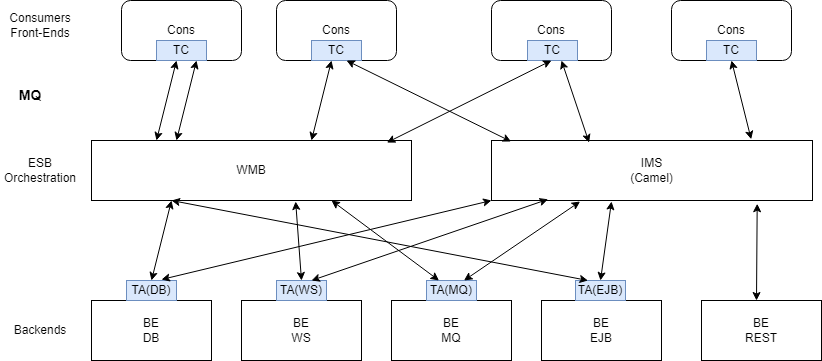

The diagram above was exported from draw.io. Its source (the exported page's mxGraphModel, read from the mxfile embedded in the PNG):
<mxGraphModel dx="1086" dy="696" grid="1" gridSize="10" guides="1" tooltips="1" connect="1" arrows="1" fold="1" page="1" pageScale="1" pageWidth="827" pageHeight="1169" math="0" shadow="0">
  <root>
    <mxCell id="0" />
    <mxCell id="1" parent="0" />
    <mxCell id="JAspKq7qjgHnnvwRuYis-1" value="Cons" style="rounded=1;whiteSpace=wrap;html=1;" parent="1" vertex="1">
      <mxGeometry x="121" y="210" width="120" height="60" as="geometry" />
    </mxCell>
    <mxCell id="JAspKq7qjgHnnvwRuYis-2" value="WMB" style="rounded=0;whiteSpace=wrap;html=1;" parent="1" vertex="1">
      <mxGeometry x="91" y="350" width="320" height="60" as="geometry" />
    </mxCell>
    <mxCell id="JAspKq7qjgHnnvwRuYis-3" value="IMS&lt;br&gt;(Camel)" style="rounded=0;whiteSpace=wrap;html=1;" parent="1" vertex="1">
      <mxGeometry x="491" y="350" width="321" height="60" as="geometry" />
    </mxCell>
    <mxCell id="JAspKq7qjgHnnvwRuYis-4" value="BE&lt;br&gt;DB" style="rounded=0;whiteSpace=wrap;html=1;" parent="1" vertex="1">
      <mxGeometry x="91" y="510" width="120" height="60" as="geometry" />
    </mxCell>
    <mxCell id="JAspKq7qjgHnnvwRuYis-5" value="BE&lt;br&gt;WS" style="rounded=0;whiteSpace=wrap;html=1;" parent="1" vertex="1">
      <mxGeometry x="241" y="510" width="120" height="60" as="geometry" />
    </mxCell>
    <mxCell id="JAspKq7qjgHnnvwRuYis-6" value="BE&lt;br&gt;REST" style="rounded=0;whiteSpace=wrap;html=1;" parent="1" vertex="1">
      <mxGeometry x="701" y="510" width="120" height="60" as="geometry" />
    </mxCell>
    <mxCell id="JAspKq7qjgHnnvwRuYis-7" value="BE&lt;br&gt;MQ" style="rounded=0;whiteSpace=wrap;html=1;" parent="1" vertex="1">
      <mxGeometry x="391" y="510" width="120" height="60" as="geometry" />
    </mxCell>
    <mxCell id="JAspKq7qjgHnnvwRuYis-8" value="BE&lt;br&gt;EJB" style="rounded=0;whiteSpace=wrap;html=1;" parent="1" vertex="1">
      <mxGeometry x="541" y="510" width="120" height="60" as="geometry" />
    </mxCell>
    <mxCell id="JAspKq7qjgHnnvwRuYis-9" value="TA(DB)" style="rounded=0;whiteSpace=wrap;html=1;fillColor=#dae8fc;strokeColor=#6c8ebf;" parent="1" vertex="1">
      <mxGeometry x="126" y="490" width="50" height="20" as="geometry" />
    </mxCell>
    <mxCell id="JAspKq7qjgHnnvwRuYis-13" value="TA(WS)" style="rounded=0;whiteSpace=wrap;html=1;fillColor=#dae8fc;strokeColor=#6c8ebf;" parent="1" vertex="1">
      <mxGeometry x="276" y="490" width="50" height="20" as="geometry" />
    </mxCell>
    <mxCell id="JAspKq7qjgHnnvwRuYis-14" value="TA(EJB)" style="rounded=0;whiteSpace=wrap;html=1;fillColor=#dae8fc;strokeColor=#6c8ebf;" parent="1" vertex="1">
      <mxGeometry x="575" y="490" width="50" height="20" as="geometry" />
    </mxCell>
    <mxCell id="JAspKq7qjgHnnvwRuYis-15" value="TA(MQ)" style="rounded=0;whiteSpace=wrap;html=1;fillColor=#dae8fc;strokeColor=#6c8ebf;" parent="1" vertex="1">
      <mxGeometry x="426" y="490" width="50" height="20" as="geometry" />
    </mxCell>
    <mxCell id="JAspKq7qjgHnnvwRuYis-17" value="TC" style="rounded=0;whiteSpace=wrap;html=1;fillColor=#dae8fc;strokeColor=#6c8ebf;" parent="1" vertex="1">
      <mxGeometry x="156" y="250" width="50" height="20" as="geometry" />
    </mxCell>
    <mxCell id="SuoNuNdOO57adey4q5Zo-2" value="Cons" style="rounded=1;whiteSpace=wrap;html=1;" parent="1" vertex="1">
      <mxGeometry x="276" y="210" width="120" height="60" as="geometry" />
    </mxCell>
    <mxCell id="SuoNuNdOO57adey4q5Zo-4" value="Cons" style="rounded=1;whiteSpace=wrap;html=1;" parent="1" vertex="1">
      <mxGeometry x="491" y="210" width="120" height="60" as="geometry" />
    </mxCell>
    <mxCell id="SuoNuNdOO57adey4q5Zo-5" value="TC" style="rounded=0;whiteSpace=wrap;html=1;fillColor=#dae8fc;strokeColor=#6c8ebf;" parent="1" vertex="1">
      <mxGeometry x="527" y="250" width="50" height="20" as="geometry" />
    </mxCell>
    <mxCell id="SuoNuNdOO57adey4q5Zo-6" value="Cons" style="rounded=1;whiteSpace=wrap;html=1;" parent="1" vertex="1">
      <mxGeometry x="671" y="210" width="120" height="60" as="geometry" />
    </mxCell>
    <mxCell id="SuoNuNdOO57adey4q5Zo-7" value="TC" style="rounded=0;whiteSpace=wrap;html=1;fillColor=#dae8fc;strokeColor=#6c8ebf;" parent="1" vertex="1">
      <mxGeometry x="706" y="250" width="50" height="20" as="geometry" />
    </mxCell>
    <mxCell id="JAspKq7qjgHnnvwRuYis-18" value="TC" style="rounded=0;whiteSpace=wrap;html=1;fillColor=#dae8fc;strokeColor=#6c8ebf;" parent="1" vertex="1">
      <mxGeometry x="311" y="250" width="50" height="20" as="geometry" />
    </mxCell>
    <mxCell id="SuoNuNdOO57adey4q5Zo-9" value="" style="endArrow=classic;startArrow=classic;html=1;rounded=0;entryX=0.25;entryY=1;entryDx=0;entryDy=0;" parent="1" target="JAspKq7qjgHnnvwRuYis-2" edge="1">
      <mxGeometry width="50" height="50" relative="1" as="geometry">
        <mxPoint x="151" y="490" as="sourcePoint" />
        <mxPoint x="201" y="440" as="targetPoint" />
      </mxGeometry>
    </mxCell>
    <mxCell id="SuoNuNdOO57adey4q5Zo-10" value="" style="endArrow=classic;startArrow=classic;html=1;rounded=0;entryX=0.25;entryY=1;entryDx=0;entryDy=0;exitX=0.923;exitY=0.035;exitDx=0;exitDy=0;exitPerimeter=0;" parent="1" source="JAspKq7qjgHnnvwRuYis-2" edge="1">
      <mxGeometry width="50" height="50" relative="1" as="geometry">
        <mxPoint x="531" y="350" as="sourcePoint" />
        <mxPoint x="551" y="270" as="targetPoint" />
      </mxGeometry>
    </mxCell>
    <mxCell id="SuoNuNdOO57adey4q5Zo-11" value="" style="endArrow=classic;startArrow=classic;html=1;rounded=0;entryX=0.25;entryY=1;entryDx=0;entryDy=0;" parent="1" edge="1">
      <mxGeometry width="50" height="50" relative="1" as="geometry">
        <mxPoint x="311" y="350" as="sourcePoint" />
        <mxPoint x="331" y="270" as="targetPoint" />
      </mxGeometry>
    </mxCell>
    <mxCell id="SuoNuNdOO57adey4q5Zo-12" value="" style="endArrow=classic;startArrow=classic;html=1;rounded=0;entryX=0.25;entryY=1;entryDx=0;entryDy=0;" parent="1" edge="1">
      <mxGeometry width="50" height="50" relative="1" as="geometry">
        <mxPoint x="156" y="350" as="sourcePoint" />
        <mxPoint x="176" y="270" as="targetPoint" />
      </mxGeometry>
    </mxCell>
    <mxCell id="SuoNuNdOO57adey4q5Zo-13" value="" style="endArrow=classic;startArrow=classic;html=1;rounded=0;entryX=0.638;entryY=1.017;entryDx=0;entryDy=0;entryPerimeter=0;" parent="1" target="JAspKq7qjgHnnvwRuYis-2" edge="1">
      <mxGeometry width="50" height="50" relative="1" as="geometry">
        <mxPoint x="301" y="490" as="sourcePoint" />
        <mxPoint x="321" y="410" as="targetPoint" />
      </mxGeometry>
    </mxCell>
    <mxCell id="SuoNuNdOO57adey4q5Zo-14" value="" style="endArrow=classic;startArrow=classic;html=1;rounded=0;entryX=0.25;entryY=1;entryDx=0;entryDy=0;" parent="1" edge="1">
      <mxGeometry width="50" height="50" relative="1" as="geometry">
        <mxPoint x="176" y="350" as="sourcePoint" />
        <mxPoint x="196" y="270" as="targetPoint" />
      </mxGeometry>
    </mxCell>
    <mxCell id="SuoNuNdOO57adey4q5Zo-15" value="" style="endArrow=classic;startArrow=classic;html=1;rounded=0;entryX=0.25;entryY=1;entryDx=0;entryDy=0;exitX=0.061;exitY=0.017;exitDx=0;exitDy=0;exitPerimeter=0;" parent="1" source="JAspKq7qjgHnnvwRuYis-3" edge="1">
      <mxGeometry width="50" height="50" relative="1" as="geometry">
        <mxPoint x="326" y="350" as="sourcePoint" />
        <mxPoint x="346" y="270" as="targetPoint" />
      </mxGeometry>
    </mxCell>
    <mxCell id="SuoNuNdOO57adey4q5Zo-16" value="" style="endArrow=classic;startArrow=classic;html=1;rounded=0;entryX=0.25;entryY=1;entryDx=0;entryDy=0;exitX=0.809;exitY=-0.02;exitDx=0;exitDy=0;exitPerimeter=0;" parent="1" source="JAspKq7qjgHnnvwRuYis-3" edge="1">
      <mxGeometry width="50" height="50" relative="1" as="geometry">
        <mxPoint x="711" y="350" as="sourcePoint" />
        <mxPoint x="731" y="270" as="targetPoint" />
      </mxGeometry>
    </mxCell>
    <mxCell id="SuoNuNdOO57adey4q5Zo-17" value="" style="endArrow=classic;startArrow=classic;html=1;rounded=0;entryX=0.25;entryY=1;entryDx=0;entryDy=0;exitX=0.304;exitY=0.035;exitDx=0;exitDy=0;exitPerimeter=0;" parent="1" source="JAspKq7qjgHnnvwRuYis-3" edge="1">
      <mxGeometry width="50" height="50" relative="1" as="geometry">
        <mxPoint x="541" y="350" as="sourcePoint" />
        <mxPoint x="561" y="270" as="targetPoint" />
      </mxGeometry>
    </mxCell>
    <mxCell id="SuoNuNdOO57adey4q5Zo-18" value="" style="endArrow=classic;startArrow=classic;html=1;rounded=0;entryX=0.276;entryY=1.017;entryDx=0;entryDy=0;entryPerimeter=0;exitX=0.75;exitY=0;exitDx=0;exitDy=0;" parent="1" source="JAspKq7qjgHnnvwRuYis-15" target="JAspKq7qjgHnnvwRuYis-3" edge="1">
      <mxGeometry width="50" height="50" relative="1" as="geometry">
        <mxPoint x="527" y="490" as="sourcePoint" />
        <mxPoint x="521" y="411" as="targetPoint" />
      </mxGeometry>
    </mxCell>
    <mxCell id="SuoNuNdOO57adey4q5Zo-19" value="" style="endArrow=classic;startArrow=classic;html=1;rounded=0;entryX=0.638;entryY=1.017;entryDx=0;entryDy=0;entryPerimeter=0;exitX=0.5;exitY=0;exitDx=0;exitDy=0;" parent="1" source="JAspKq7qjgHnnvwRuYis-14" edge="1">
      <mxGeometry width="50" height="50" relative="1" as="geometry">
        <mxPoint x="617" y="490" as="sourcePoint" />
        <mxPoint x="611" y="411" as="targetPoint" />
      </mxGeometry>
    </mxCell>
    <mxCell id="SuoNuNdOO57adey4q5Zo-20" value="" style="endArrow=classic;startArrow=classic;html=1;rounded=0;entryX=0.176;entryY=0.98;entryDx=0;entryDy=0;entryPerimeter=0;exitX=0.75;exitY=0;exitDx=0;exitDy=0;" parent="1" target="JAspKq7qjgHnnvwRuYis-3" edge="1">
      <mxGeometry width="50" height="50" relative="1" as="geometry">
        <mxPoint x="311" y="490" as="sourcePoint" />
        <mxPoint x="368" y="411" as="targetPoint" />
      </mxGeometry>
    </mxCell>
    <mxCell id="SuoNuNdOO57adey4q5Zo-21" value="" style="endArrow=classic;startArrow=classic;html=1;rounded=0;entryX=0.75;entryY=1;entryDx=0;entryDy=0;exitX=0.25;exitY=0;exitDx=0;exitDy=0;" parent="1" source="JAspKq7qjgHnnvwRuYis-15" target="JAspKq7qjgHnnvwRuYis-2" edge="1">
      <mxGeometry width="50" height="50" relative="1" as="geometry">
        <mxPoint x="484" y="510" as="sourcePoint" />
        <mxPoint x="541" y="431" as="targetPoint" />
      </mxGeometry>
    </mxCell>
    <mxCell id="SuoNuNdOO57adey4q5Zo-22" value="" style="endArrow=classic;startArrow=classic;html=1;rounded=0;entryX=0.781;entryY=1.054;entryDx=0;entryDy=0;entryPerimeter=0;exitX=0.75;exitY=0;exitDx=0;exitDy=0;" parent="1" edge="1">
      <mxGeometry width="50" height="50" relative="1" as="geometry">
        <mxPoint x="756" y="510" as="sourcePoint" />
        <mxPoint x="756.701" y="413.24" as="targetPoint" />
      </mxGeometry>
    </mxCell>
    <mxCell id="SuoNuNdOO57adey4q5Zo-23" value="" style="endArrow=classic;startArrow=classic;html=1;rounded=0;entryX=0;entryY=1;entryDx=0;entryDy=0;exitX=0.75;exitY=0;exitDx=0;exitDy=0;" parent="1" target="JAspKq7qjgHnnvwRuYis-3" edge="1">
      <mxGeometry width="50" height="50" relative="1" as="geometry">
        <mxPoint x="161" y="489" as="sourcePoint" />
        <mxPoint x="218" y="410" as="targetPoint" />
      </mxGeometry>
    </mxCell>
    <mxCell id="SuoNuNdOO57adey4q5Zo-24" value="" style="endArrow=classic;startArrow=classic;html=1;rounded=0;entryX=0.075;entryY=1.054;entryDx=0;entryDy=0;entryPerimeter=0;exitX=0.25;exitY=0;exitDx=0;exitDy=0;" parent="1" source="JAspKq7qjgHnnvwRuYis-14" edge="1">
      <mxGeometry width="50" height="50" relative="1" as="geometry">
        <mxPoint x="226.92000000000002" y="506.76" as="sourcePoint" />
        <mxPoint x="170.99500000000006" y="410" as="targetPoint" />
      </mxGeometry>
    </mxCell>
    <mxCell id="6SwYUR6eyKCu8j2aQXLL-1" value="&lt;b&gt;&lt;font style=&quot;font-size: 14px;&quot;&gt;MQ&lt;/font&gt;&lt;/b&gt;" style="text;html=1;align=center;verticalAlign=middle;whiteSpace=wrap;rounded=0;" vertex="1" parent="1">
      <mxGeometry y="290" width="60" height="30" as="geometry" />
    </mxCell>
    <mxCell id="6SwYUR6eyKCu8j2aQXLL-2" value="Backends" style="text;strokeColor=none;align=center;fillColor=none;html=1;verticalAlign=middle;whiteSpace=wrap;rounded=0;" vertex="1" parent="1">
      <mxGeometry x="10" y="525" width="60" height="30" as="geometry" />
    </mxCell>
    <mxCell id="6SwYUR6eyKCu8j2aQXLL-3" value="ESB&lt;br&gt;Orchestration" style="text;strokeColor=none;align=center;fillColor=none;html=1;verticalAlign=middle;whiteSpace=wrap;rounded=0;" vertex="1" parent="1">
      <mxGeometry x="10" y="365" width="60" height="30" as="geometry" />
    </mxCell>
    <mxCell id="6SwYUR6eyKCu8j2aQXLL-5" value="Consumers&lt;br&gt;Front-Ends" style="text;strokeColor=none;align=center;fillColor=none;html=1;verticalAlign=middle;whiteSpace=wrap;rounded=0;" vertex="1" parent="1">
      <mxGeometry y="220" width="80" height="30" as="geometry" />
    </mxCell>
  </root>
</mxGraphModel>